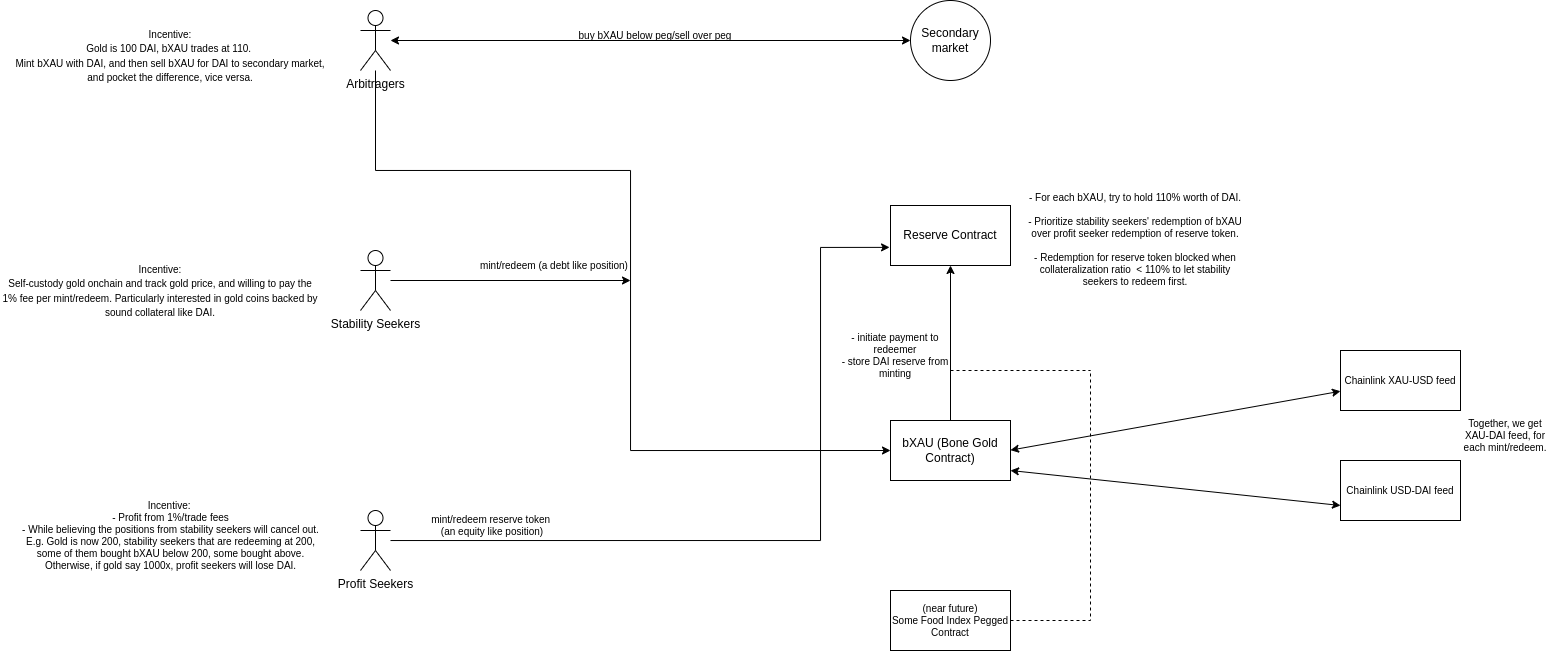

The diagram above was exported from draw.io. Its source (the exported page's mxGraphModel, read from the mxfile embedded in the PNG):
<mxGraphModel dx="2879" dy="797" grid="1" gridSize="10" guides="1" tooltips="1" connect="1" arrows="1" fold="1" page="1" pageScale="1" pageWidth="850" pageHeight="1100" math="0" shadow="0">
  <root>
    <mxCell id="0" />
    <mxCell id="1" parent="0" />
    <mxCell id="NYC-ekhDSfmLqSg_-tk3-53" style="edgeStyle=orthogonalEdgeStyle;rounded=0;orthogonalLoop=1;jettySize=auto;html=1;entryX=0;entryY=0.5;entryDx=0;entryDy=0;fontSize=10;" edge="1" parent="1" source="NYC-ekhDSfmLqSg_-tk3-4" target="NYC-ekhDSfmLqSg_-tk3-10">
      <mxGeometry relative="1" as="geometry">
        <Array as="points">
          <mxPoint x="125" y="310" />
          <mxPoint x="380" y="310" />
          <mxPoint x="380" y="590" />
        </Array>
      </mxGeometry>
    </mxCell>
    <mxCell id="NYC-ekhDSfmLqSg_-tk3-4" value="Arbitragers" style="shape=umlActor;verticalLabelPosition=bottom;verticalAlign=top;html=1;outlineConnect=0;" vertex="1" parent="1">
      <mxGeometry x="110" y="150" width="30" height="60" as="geometry" />
    </mxCell>
    <mxCell id="NYC-ekhDSfmLqSg_-tk3-34" style="edgeStyle=orthogonalEdgeStyle;rounded=0;orthogonalLoop=1;jettySize=auto;html=1;entryX=-0.008;entryY=0.698;entryDx=0;entryDy=0;entryPerimeter=0;fontSize=10;" edge="1" parent="1" source="NYC-ekhDSfmLqSg_-tk3-6" target="NYC-ekhDSfmLqSg_-tk3-9">
      <mxGeometry relative="1" as="geometry">
        <Array as="points">
          <mxPoint x="570" y="680" />
          <mxPoint x="570" y="387" />
        </Array>
      </mxGeometry>
    </mxCell>
    <mxCell id="NYC-ekhDSfmLqSg_-tk3-6" value="Profit Seekers" style="shape=umlActor;verticalLabelPosition=bottom;verticalAlign=top;html=1;outlineConnect=0;" vertex="1" parent="1">
      <mxGeometry x="110" y="650" width="30" height="60" as="geometry" />
    </mxCell>
    <mxCell id="NYC-ekhDSfmLqSg_-tk3-9" value="Reserve Contract" style="rounded=0;whiteSpace=wrap;html=1;" vertex="1" parent="1">
      <mxGeometry x="640" y="345" width="120" height="60" as="geometry" />
    </mxCell>
    <mxCell id="NYC-ekhDSfmLqSg_-tk3-32" style="edgeStyle=orthogonalEdgeStyle;rounded=0;orthogonalLoop=1;jettySize=auto;html=1;exitX=0.5;exitY=0;exitDx=0;exitDy=0;entryX=0.5;entryY=1;entryDx=0;entryDy=0;fontSize=10;" edge="1" parent="1" source="NYC-ekhDSfmLqSg_-tk3-10" target="NYC-ekhDSfmLqSg_-tk3-9">
      <mxGeometry relative="1" as="geometry" />
    </mxCell>
    <mxCell id="NYC-ekhDSfmLqSg_-tk3-10" value="bXAU (Bone Gold Contract)" style="rounded=0;whiteSpace=wrap;html=1;" vertex="1" parent="1">
      <mxGeometry x="640" y="560" width="120" height="60" as="geometry" />
    </mxCell>
    <mxCell id="NYC-ekhDSfmLqSg_-tk3-55" style="edgeStyle=orthogonalEdgeStyle;rounded=0;orthogonalLoop=1;jettySize=auto;html=1;fontSize=10;" edge="1" parent="1" source="NYC-ekhDSfmLqSg_-tk3-13">
      <mxGeometry relative="1" as="geometry">
        <mxPoint x="380" y="420" as="targetPoint" />
      </mxGeometry>
    </mxCell>
    <mxCell id="NYC-ekhDSfmLqSg_-tk3-13" value="Stability Seekers" style="shape=umlActor;verticalLabelPosition=bottom;verticalAlign=top;html=1;outlineConnect=0;" vertex="1" parent="1">
      <mxGeometry x="110" y="390" width="30" height="60" as="geometry" />
    </mxCell>
    <mxCell id="NYC-ekhDSfmLqSg_-tk3-14" value="Secondary market" style="ellipse;whiteSpace=wrap;html=1;aspect=fixed;" vertex="1" parent="1">
      <mxGeometry x="660" y="140" width="80" height="80" as="geometry" />
    </mxCell>
    <mxCell id="NYC-ekhDSfmLqSg_-tk3-17" value="&lt;font style=&quot;font-size: 10px;&quot;&gt;Incentive:&lt;br&gt;Gold is 100 DAI, bXAU trades at 110. &lt;br&gt;Mint bXAU with DAI, and then sell bXAU for DAI to secondary market, and pocket the difference, vice versa.&lt;/font&gt;" style="text;html=1;strokeColor=none;fillColor=none;align=center;verticalAlign=middle;whiteSpace=wrap;rounded=0;" vertex="1" parent="1">
      <mxGeometry x="-240" y="180" width="320" height="30" as="geometry" />
    </mxCell>
    <mxCell id="NYC-ekhDSfmLqSg_-tk3-21" value="" style="endArrow=classic;startArrow=classic;html=1;rounded=0;fontSize=10;entryX=0;entryY=0.5;entryDx=0;entryDy=0;" edge="1" parent="1" source="NYC-ekhDSfmLqSg_-tk3-4" target="NYC-ekhDSfmLqSg_-tk3-14">
      <mxGeometry width="50" height="50" relative="1" as="geometry">
        <mxPoint x="140" y="310" as="sourcePoint" />
        <mxPoint x="560" y="330" as="targetPoint" />
      </mxGeometry>
    </mxCell>
    <mxCell id="NYC-ekhDSfmLqSg_-tk3-25" value="buy bXAU below peg/sell over peg" style="text;html=1;strokeColor=none;fillColor=none;align=center;verticalAlign=middle;whiteSpace=wrap;rounded=0;fontSize=10;" vertex="1" parent="1">
      <mxGeometry x="320" y="160" width="170" height="30" as="geometry" />
    </mxCell>
    <mxCell id="NYC-ekhDSfmLqSg_-tk3-31" value="- initiate payment to redeemer&lt;br&gt;- store DAI reserve from minting" style="text;html=1;strokeColor=none;fillColor=none;align=center;verticalAlign=middle;whiteSpace=wrap;rounded=0;fontSize=10;" vertex="1" parent="1">
      <mxGeometry x="590" y="480" width="110" height="30" as="geometry" />
    </mxCell>
    <mxCell id="NYC-ekhDSfmLqSg_-tk3-35" value="mint/redeem reserve token &lt;br&gt;(an equity like position)" style="text;html=1;strokeColor=none;fillColor=none;align=center;verticalAlign=middle;whiteSpace=wrap;rounded=0;fontSize=10;" vertex="1" parent="1">
      <mxGeometry x="132.5" y="650" width="217.5" height="30" as="geometry" />
    </mxCell>
    <mxCell id="NYC-ekhDSfmLqSg_-tk3-36" value="Incentive:&amp;nbsp;&lt;br&gt;- Profit from 1%/trade fees&lt;br&gt;- While believing the positions from stability seekers will cancel out. E.g. Gold is now 200, stability seekers that are redeeming at 200, some of them bought bXAU below 200, some bought above. Otherwise, if gold say 1000x, profit seekers will lose DAI." style="text;html=1;strokeColor=none;fillColor=none;align=center;verticalAlign=middle;whiteSpace=wrap;rounded=0;fontSize=10;" vertex="1" parent="1">
      <mxGeometry x="-237.5" y="660" width="315" height="30" as="geometry" />
    </mxCell>
    <mxCell id="NYC-ekhDSfmLqSg_-tk3-39" value="&lt;font style=&quot;font-size: 10px;&quot;&gt;Incentive:&lt;br&gt;Self-custody gold onchain and track gold price, and willing to pay the 1% fee per mint/redeem. Particularly interested in gold coins backed by sound collateral like DAI.&lt;br&gt;&lt;/font&gt;" style="text;html=1;strokeColor=none;fillColor=none;align=center;verticalAlign=middle;whiteSpace=wrap;rounded=0;" vertex="1" parent="1">
      <mxGeometry x="-250" y="415" width="320" height="30" as="geometry" />
    </mxCell>
    <mxCell id="NYC-ekhDSfmLqSg_-tk3-40" value="- For each bXAU, try to hold 110% worth of DAI.&lt;br&gt;&lt;br&gt;- Prioritize stability seekers' redemption of bXAU over profit seeker redemption of reserve token.&lt;br&gt;&lt;br&gt;- Redemption for reserve token blocked when collateralization ratio&amp;nbsp; &amp;lt; 110% to let stability seekers to redeem first.&lt;br&gt;&amp;nbsp;" style="text;html=1;strokeColor=none;fillColor=none;align=center;verticalAlign=middle;whiteSpace=wrap;rounded=0;fontSize=10;" vertex="1" parent="1">
      <mxGeometry x="770" y="370" width="230" height="30" as="geometry" />
    </mxCell>
    <mxCell id="NYC-ekhDSfmLqSg_-tk3-41" value="(near future)&lt;br&gt;Some Food Index Pegged Contract" style="rounded=0;whiteSpace=wrap;html=1;fontSize=10;" vertex="1" parent="1">
      <mxGeometry x="640" y="730" width="120" height="60" as="geometry" />
    </mxCell>
    <mxCell id="NYC-ekhDSfmLqSg_-tk3-54" value="mint/redeem (a debt like position)" style="text;html=1;strokeColor=none;fillColor=none;align=center;verticalAlign=middle;whiteSpace=wrap;rounded=0;fontSize=10;" vertex="1" parent="1">
      <mxGeometry x="210" y="390" width="187.5" height="30" as="geometry" />
    </mxCell>
    <mxCell id="NYC-ekhDSfmLqSg_-tk3-59" value="Chainlink XAU-USD feed" style="rounded=0;whiteSpace=wrap;html=1;fontSize=10;gradientColor=none;" vertex="1" parent="1">
      <mxGeometry x="1090" y="490" width="120" height="60" as="geometry" />
    </mxCell>
    <mxCell id="NYC-ekhDSfmLqSg_-tk3-60" value="" style="endArrow=classic;startArrow=classic;html=1;rounded=0;fontSize=10;" edge="1" parent="1" target="NYC-ekhDSfmLqSg_-tk3-59">
      <mxGeometry width="50" height="50" relative="1" as="geometry">
        <mxPoint x="760" y="589.66" as="sourcePoint" />
        <mxPoint x="840" y="589.66" as="targetPoint" />
      </mxGeometry>
    </mxCell>
    <mxCell id="NYC-ekhDSfmLqSg_-tk3-61" value="Chainlink USD-DAI feed" style="rounded=0;whiteSpace=wrap;html=1;fontSize=10;gradientColor=none;" vertex="1" parent="1">
      <mxGeometry x="1090" y="600" width="120" height="60" as="geometry" />
    </mxCell>
    <mxCell id="NYC-ekhDSfmLqSg_-tk3-62" value="" style="endArrow=classic;startArrow=classic;html=1;rounded=0;fontSize=10;entryX=0;entryY=0.75;entryDx=0;entryDy=0;" edge="1" parent="1" target="NYC-ekhDSfmLqSg_-tk3-61">
      <mxGeometry width="50" height="50" relative="1" as="geometry">
        <mxPoint x="760" y="610" as="sourcePoint" />
        <mxPoint x="810" y="560" as="targetPoint" />
      </mxGeometry>
    </mxCell>
    <mxCell id="NYC-ekhDSfmLqSg_-tk3-63" value="Together, we get XAU-DAI feed, for each mint/redeem." style="text;html=1;strokeColor=none;fillColor=none;align=center;verticalAlign=middle;whiteSpace=wrap;rounded=0;fontSize=10;" vertex="1" parent="1">
      <mxGeometry x="1210" y="560" width="90" height="30" as="geometry" />
    </mxCell>
    <mxCell id="NYC-ekhDSfmLqSg_-tk3-65" value="" style="endArrow=none;dashed=1;html=1;rounded=0;fontSize=10;" edge="1" parent="1">
      <mxGeometry width="50" height="50" relative="1" as="geometry">
        <mxPoint x="760" y="760" as="sourcePoint" />
        <mxPoint x="840" y="510" as="targetPoint" />
        <Array as="points">
          <mxPoint x="800" y="760" />
          <mxPoint x="840" y="760" />
        </Array>
      </mxGeometry>
    </mxCell>
    <mxCell id="NYC-ekhDSfmLqSg_-tk3-66" value="" style="endArrow=none;dashed=1;html=1;rounded=0;fontSize=10;exitX=1;exitY=1;exitDx=0;exitDy=0;" edge="1" parent="1" source="NYC-ekhDSfmLqSg_-tk3-31">
      <mxGeometry width="50" height="50" relative="1" as="geometry">
        <mxPoint x="750" y="510" as="sourcePoint" />
        <mxPoint x="840" y="510" as="targetPoint" />
      </mxGeometry>
    </mxCell>
  </root>
</mxGraphModel>